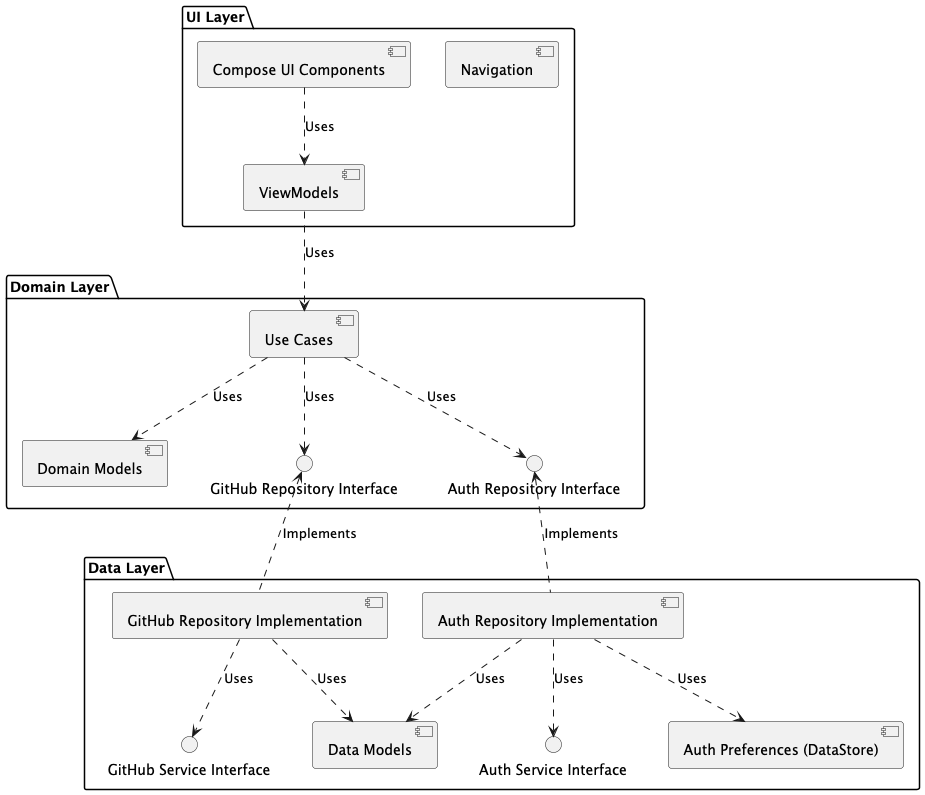

The diagram above was rendered by PlantUML. Its source (embedded in the PNG):
@startuml
package "UI Layer" {
    [Compose UI Components]
    [ViewModels]
    [Navigation]
}

package "Domain Layer" {
    [Use Cases]
    [Domain Models]
    interface "GitHub Repository Interface" as DomainGitHubRepository
    interface "Auth Repository Interface" as DomainAuthRepository
}

package "Data Layer" {
    [Data Models]
    interface "GitHub Service Interface" as GitHubService
    interface "Auth Service Interface" as AuthService
    [Auth Preferences (DataStore)]
    [GitHub Repository Implementation]
    [Auth Repository Implementation]
}

"ViewModels" ..> "Use Cases" : Uses
"Use Cases" ..> "Domain Models" : Uses
"Use Cases" ..> DomainGitHubRepository : Uses
"Use Cases" ..> DomainAuthRepository : Uses
DomainGitHubRepository <.. [GitHub Repository Implementation] : Implements
DomainAuthRepository <.. [Auth Repository Implementation] : Implements

[GitHub Repository Implementation] ..> [Data Models] : Uses
[Auth Repository Implementation] ..> [Data Models] : Uses
[Auth Repository Implementation] ..> [Auth Preferences (DataStore)] : Uses
[GitHub Repository Implementation] ..> GitHubService : Uses
[Auth Repository Implementation] ..> AuthService : Uses
[Compose UI Components] ..> "ViewModels": Uses

@enduml